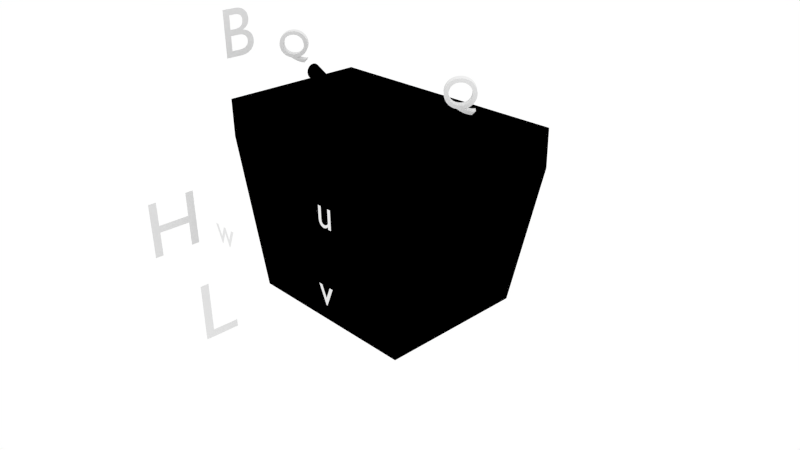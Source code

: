 # Source: dissabbiatore.blend  (saved by Blender 2.64.7; exported with 4.5.12 LTS)
import bpy
from mathutils import Matrix  # noqa: F401  (used for matrix-valued properties, if any)

bpy.ops.wm.read_factory_settings(use_empty=True)
scene = bpy.context.scene
scene.name = 'Scene'

# ---- collections
col_collection_1 = bpy.data.collections.new('Collection 1'); scene.collection.children.link(col_collection_1)
col_collection_2 = bpy.data.collections.new('Collection 2'); scene.collection.children.link(col_collection_2)

# ---- materials (node trees are filled in below, after node groups)
mat_scritte = bpy.data.materials.new('scritte')
mat_scritte.alpha_threshold = 0.0
mat_scritte.use_transparent_shadow = False
mat_scritte.diffuse_color = (0.0, 0.0, 0.0, 1.0)
mat_scritte.roughness = 0.5
mat_scritte.line_color = (0.0, 0.0, 0.0, 1.0)
mat_dissabbiatore = bpy.data.materials.new('dissabbiatore')
mat_dissabbiatore.alpha_threshold = 0.0
mat_dissabbiatore.use_transparent_shadow = False
mat_dissabbiatore.diffuse_color = (0.3264, 0.3264, 0.3264, 1.0)
mat_dissabbiatore.specular_color = (0.1733, 0.1733, 0.1733)
mat_dissabbiatore.roughness = 0.5
mat_dissabbiatore.line_color = (0.0, 0.0, 0.0, 0.2)
mat_sedimentazione = bpy.data.materials.new('sedimentazione')
mat_sedimentazione.alpha_threshold = 0.0
mat_sedimentazione.use_transparent_shadow = False
mat_sedimentazione.roughness = 0.5
mat_sedimentazione.line_color = (0.0, 0.0, 0.0, 1.0)

# ---- material node trees

# ---- world
world_world = bpy.data.worlds.new('World'); scene.world = world_world
world_world.color = (1.0, 1.0, 1.0)
world_world.use_sun_shadow = False
world_world.sun_shadow_jitter_overblur = 0.0
world_world.cycles.sampling_method = 'MANUAL'
world_world.cycles.sample_map_resolution = 256

# ---- cameras
cam_camera = bpy.data.cameras.new('Camera')
cam_camera.clip_end = 100.0
cam_camera.lens = 35.0
cam_camera.sensor_width = 32.0
cam_camera.sensor_height = 18.0
cam_camera.ortho_scale = 7.314
cam_camera.dof.focus_distance = 0.0
cam_camera.dof.aperture_fstop = 128.0

# ---- lights
light_lamp = bpy.data.lights.new('Lamp', 'POINT')
light_lamp.transmission_factor = 0.0
light_lamp.cutoff_distance = 30.0
light_lamp.use_shadow = False
light_lamp.energy = 100.0
light_lamp.shadow_buffer_clip_start = 1.001
light_lamp.shadow_soft_size = 1.0
light_lamp.shadow_maximum_resolution = 0.006
light_lamp.use_absolute_resolution = True
light_lamp.cycles.use_multiple_importance_sampling = False

# ---- meshes
me_mesh_001 = bpy.data.meshes.new('Mesh.001')
me_mesh_001.from_pydata([(0.496, 0.0, 0.0), (0.5362, 0.01024, 0.0), (0.5743, 0.02476, 0.0), (0.61, 0.04327, 0.0), (0.643, 0.06544, 0.0), (0.673, 0.091, 0.0), (0.6999, 0.1196, 0.0), (0.7233, 0.151, 0.0), (0.743, 0.1849, 0.0), (0.7588, 0.2209, 0.0), (0.7704, 0.2588, 0.0), (0.7776, 0.2983, 0.0), (0.78, 0.339, 0.0), (0.7768, 0.3879, 0.0), (0.7676, 0.4345, 0.0), (0.7526, 0.4784, 0.0), (0.7323, 0.5191, 0.0), (0.7069, 0.5565, 0.0), (0.677, 0.59, 0.0), (0.6428, 0.6194, 0.0), (0.6047, 0.6442, 0.0), (0.5632, 0.6641, 0.0), (0.5184, 0.6788, 0.0), (0.4709, 0.6879, 0.0), (0.421, 0.691, 0.0), (0.3672, 0.688, 0.0), (0.3164, 0.6794, 0.0), (0.269, 0.6653, 0.0), (0.2253, 0.646, 0.0), (0.1856, 0.6219, 0.0), (0.1501, 0.5933, 0.0), (0.1193, 0.5603, 0.0), (0.09337, 0.5233, 0.0), (0.07267, 0.4826, 0.0), (0.0575, 0.4385, 0.0), (0.04818, 0.3912, 0.0), (0.045, 0.341, 0.0), (0.0474, 0.2992, 0.0), (0.05445, 0.2589, 0.0), (0.06592, 0.2205, 0.0), (0.08159, 0.1841, 0.0), (0.1012, 0.1501, 0.0), (0.1246, 0.1188, 0.0), (0.1515, 0.09023, 0.0), (0.1817, 0.06485, 0.0), (0.215, 0.04288, 0.0), (0.2511, 0.02456, 0.0), (0.2899, 0.01019, 0.0), (0.331, 0.0, 0.0), (0.355, -0.01725, 0.0), (0.3796, -0.03391, 0.0), (0.4049, -0.04984, 0.0), (0.4307, -0.06493, 0.0), (0.4573, -0.07902, 0.0), (0.4846, -0.092, 0.0), (0.5127, -0.1037, 0.0), (0.5416, -0.1141, 0.0), (0.5713, -0.1229, 0.0), (0.6019, -0.1301, 0.0), (0.6335, -0.1355, 0.0), (0.666, -0.139, 0.0), (0.754, -0.052, 0.0), (0.751, -0.049, 0.0), (0.7342, -0.05302, 0.0), (0.7172, -0.05558, 0.0), (0.6998, -0.05669, 0.0), (0.6818, -0.05633, 0.0), (0.663, -0.05452, 0.0), (0.6434, -0.05125, 0.0), (0.6226, -0.04652, 0.0), (0.6006, -0.04033, 0.0), (0.577, -0.03269, 0.0), (0.5519, -0.02358, 0.0), (0.5249, -0.01302, 0.0), (0.496, -0.001, 0.0), (0.496, 0.001, 0.0), (0.417, 0.601, 0.0), (0.4539, 0.5987, 0.0), (0.4888, 0.5919, 0.0), (0.5216, 0.5809, 0.0), (0.552, 0.5659, 0.0), (0.5798, 0.5473, 0.0), (0.6046, 0.5254, 0.0), (0.6263, 0.5003, 0.0), (0.6446, 0.4724, 0.0), (0.6593, 0.442, 0.0), (0.6701, 0.4092, 0.0), (0.6767, 0.3745, 0.0), (0.679, 0.338, 0.0), (0.6768, 0.3037, 0.0), (0.6703, 0.2707, 0.0), (0.6598, 0.2392, 0.0), (0.6454, 0.2096, 0.0), (0.6274, 0.1822, 0.0), (0.606, 0.1574, 0.0), (0.5815, 0.1354, 0.0), (0.554, 0.1167, 0.0), (0.5238, 0.1016, 0.0), (0.491, 0.09038, 0.0), (0.456, 0.0834, 0.0), (0.419, 0.081, 0.0), (0.3754, 0.08346, 0.0), (0.3356, 0.0906, 0.0), (0.2996, 0.1021, 0.0), (0.2673, 0.1175, 0.0), (0.2389, 0.1365, 0.0), (0.2143, 0.1587, 0.0), (0.1934, 0.1839, 0.0), (0.1763, 0.2115, 0.0), (0.1631, 0.2413, 0.0), (0.1536, 0.2729, 0.0), (0.1479, 0.3059, 0.0), (0.146, 0.34, 0.0), (0.1474, 0.3668, 0.0), (0.1519, 0.3951, 0.0), (0.1597, 0.4242, 0.0), (0.1709, 0.4534, 0.0), (0.186, 0.482, 0.0), (0.205, 0.5091, 0.0), (0.2283, 0.5341, 0.0), (0.2561, 0.5562, 0.0), (0.2886, 0.5747, 0.0), (0.3261, 0.5888, 0.0), (0.3688, 0.5978, 0.0), (0.496, 0.0, 0.0), (0.5362, 0.01024, 0.0), (0.5743, 0.02476, 0.0), (0.61, 0.04327, 0.0), (0.643, 0.06544, 0.0), (0.673, 0.091, 0.0), (0.6999, 0.1196, 0.0), (0.7233, 0.151, 0.0), (0.743, 0.1849, 0.0), (0.7588, 0.2209, 0.0), (0.7704, 0.2588, 0.0), (0.7776, 0.2983, 0.0), (0.78, 0.339, 0.0), (0.7768, 0.3879, 0.0), (0.7676, 0.4345, 0.0), (0.7526, 0.4784, 0.0), (0.7323, 0.5191, 0.0), (0.7069, 0.5565, 0.0), (0.677, 0.59, 0.0), (0.6428, 0.6194, 0.0), (0.6047, 0.6442, 0.0), (0.5632, 0.6641, 0.0), (0.5184, 0.6788, 0.0), (0.4709, 0.6879, 0.0), (0.421, 0.691, 0.0), (0.3672, 0.688, 0.0), (0.3164, 0.6794, 0.0), (0.269, 0.6653, 0.0), (0.2253, 0.646, 0.0), (0.1856, 0.6219, 0.0), (0.1501, 0.5933, 0.0), (0.1193, 0.5603, 0.0), (0.09337, 0.5233, 0.0), (0.07267, 0.4826, 0.0), (0.0575, 0.4385, 0.0), (0.04818, 0.3912, 0.0), (0.045, 0.341, 0.0), (0.0474, 0.2992, 0.0), (0.05445, 0.2589, 0.0), (0.06592, 0.2205, 0.0), (0.08159, 0.1841, 0.0), (0.1012, 0.1501, 0.0), (0.1246, 0.1188, 0.0), (0.1515, 0.09023, 0.0), (0.1817, 0.06485, 0.0), (0.215, 0.04288, 0.0), (0.2511, 0.02456, 0.0), (0.2899, 0.01019, 0.0), (0.331, 0.0, 0.0), (0.355, -0.01725, 0.0), (0.3796, -0.03391, 0.0), (0.4049, -0.04984, 0.0), (0.4307, -0.06493, 0.0), (0.4573, -0.07902, 0.0), (0.4846, -0.092, 0.0), (0.5127, -0.1037, 0.0), (0.5416, -0.1141, 0.0), (0.5713, -0.1229, 0.0), (0.6019, -0.1301, 0.0), (0.6335, -0.1355, 0.0), (0.666, -0.139, 0.0), (0.754, -0.052, 0.0), (0.751, -0.049, 0.0), (0.7342, -0.05302, 0.0), (0.7172, -0.05558, 0.0), (0.6998, -0.05669, 0.0), (0.6818, -0.05633, 0.0), (0.663, -0.05452, 0.0), (0.6434, -0.05125, 0.0), (0.6226, -0.04652, 0.0), (0.6006, -0.04033, 0.0), (0.577, -0.03269, 0.0), (0.5519, -0.02358, 0.0), (0.5249, -0.01302, 0.0), (0.496, -0.001, 0.0), (0.496, 0.001, 0.0), (0.417, 0.601, 0.0), (0.4539, 0.5987, 0.0), (0.4888, 0.5919, 0.0), (0.5216, 0.5809, 0.0), (0.552, 0.5659, 0.0), (0.5798, 0.5473, 0.0), (0.6046, 0.5254, 0.0), (0.6263, 0.5003, 0.0), (0.6446, 0.4724, 0.0), (0.6593, 0.442, 0.0), (0.6701, 0.4092, 0.0), (0.6767, 0.3745, 0.0), (0.679, 0.338, 0.0), (0.6768, 0.3037, 0.0), (0.6703, 0.2707, 0.0), (0.6598, 0.2392, 0.0), (0.6454, 0.2096, 0.0), (0.6274, 0.1822, 0.0), (0.606, 0.1574, 0.0), (0.5815, 0.1354, 0.0), (0.554, 0.1167, 0.0), (0.5238, 0.1016, 0.0), (0.491, 0.09038, 0.0), (0.456, 0.0834, 0.0), (0.419, 0.081, 0.0), (0.3754, 0.08346, 0.0), (0.3356, 0.0906, 0.0), (0.2996, 0.1021, 0.0), (0.2673, 0.1175, 0.0), (0.2389, 0.1365, 0.0), (0.2143, 0.1587, 0.0), (0.1934, 0.1839, 0.0), (0.1763, 0.2115, 0.0), (0.1631, 0.2413, 0.0), (0.1536, 0.2729, 0.0), (0.1479, 0.3059, 0.0), (0.146, 0.34, 0.0), (0.1474, 0.3668, 0.0), (0.1519, 0.3951, 0.0), (0.1597, 0.4242, 0.0), (0.1709, 0.4534, 0.0), (0.186, 0.482, 0.0), (0.205, 0.5091, 0.0), (0.2283, 0.5341, 0.0), (0.2561, 0.5562, 0.0), (0.2886, 0.5747, 0.0), (0.3261, 0.5888, 0.0), (0.3688, 0.5978, 0.0), (0.496, -2.25e-16, 0.2), (0.5362, 0.01024, 0.2), (0.5743, 0.02476, 0.2), (0.61, 0.04327, 0.2), (0.643, 0.06544, 0.2), (0.673, 0.091, 0.2), (0.6999, 0.1196, 0.2), (0.7233, 0.151, 0.2), (0.743, 0.1849, 0.2), (0.7588, 0.2209, 0.2), (0.7704, 0.2588, 0.2), (0.7776, 0.2983, 0.2), (0.78, 0.339, 0.2), (0.7768, 0.3879, 0.2), (0.7676, 0.4345, 0.2), (0.7526, 0.4784, 0.2), (0.7323, 0.5191, 0.2), (0.7069, 0.5565, 0.2), (0.677, 0.59, 0.2), (0.6428, 0.6194, 0.2), (0.6047, 0.6442, 0.2), (0.5632, 0.6641, 0.2), (0.5184, 0.6788, 0.2), (0.4709, 0.6879, 0.2), (0.421, 0.691, 0.2), (0.3672, 0.688, 0.2), (0.3164, 0.6794, 0.2), (0.269, 0.6653, 0.2), (0.2253, 0.646, 0.2), (0.1856, 0.6219, 0.2), (0.1501, 0.5933, 0.2), (0.1193, 0.5603, 0.2), (0.09337, 0.5233, 0.2), (0.07267, 0.4826, 0.2), (0.0575, 0.4385, 0.2), (0.04818, 0.3912, 0.2), (0.045, 0.341, 0.2), (0.0474, 0.2992, 0.2), (0.05445, 0.2589, 0.2), (0.06592, 0.2205, 0.2), (0.08159, 0.1841, 0.2), (0.1012, 0.1501, 0.2), (0.1246, 0.1188, 0.2), (0.1515, 0.09023, 0.2), (0.1817, 0.06485, 0.2), (0.215, 0.04288, 0.2), (0.2511, 0.02456, 0.2), (0.2899, 0.01019, 0.2), (0.331, -2.25e-16, 0.2), (0.355, -0.01725, 0.2), (0.3796, -0.03391, 0.2), (0.4049, -0.04984, 0.2), (0.4307, -0.06493, 0.2), (0.4573, -0.07902, 0.2), (0.4846, -0.092, 0.2), (0.5127, -0.1037, 0.2), (0.5416, -0.1141, 0.2), (0.5713, -0.1229, 0.2), (0.6019, -0.1301, 0.2), (0.6335, -0.1355, 0.2), (0.666, -0.139, 0.2), (0.754, -0.052, 0.2), (0.751, -0.049, 0.2), (0.7342, -0.05302, 0.2), (0.7172, -0.05558, 0.2), (0.6998, -0.05669, 0.2), (0.6818, -0.05633, 0.2), (0.663, -0.05452, 0.2), (0.6434, -0.05125, 0.2), (0.6226, -0.04652, 0.2), (0.6006, -0.04033, 0.2), (0.577, -0.03269, 0.2), (0.5519, -0.02358, 0.2), (0.5249, -0.01302, 0.2), (0.496, -0.001, 0.2), (0.496, 0.001, 0.2), (0.417, 0.601, 0.2), (0.4539, 0.5987, 0.2), (0.4888, 0.5919, 0.2), (0.5216, 0.5809, 0.2), (0.552, 0.5659, 0.2), (0.5798, 0.5473, 0.2), (0.6046, 0.5254, 0.2), (0.6263, 0.5003, 0.2), (0.6446, 0.4724, 0.2), (0.6593, 0.442, 0.2), (0.6701, 0.4092, 0.2), (0.6767, 0.3745, 0.2), (0.679, 0.338, 0.2), (0.6768, 0.3037, 0.2), (0.6703, 0.2707, 0.2), (0.6598, 0.2392, 0.2), (0.6454, 0.2096, 0.2), (0.6274, 0.1822, 0.2), (0.606, 0.1574, 0.2), (0.5815, 0.1354, 0.2), (0.554, 0.1167, 0.2), (0.5238, 0.1016, 0.2), (0.491, 0.09038, 0.2), (0.456, 0.0834, 0.2), (0.419, 0.081, 0.2), (0.3754, 0.08346, 0.2), (0.3356, 0.0906, 0.2), (0.2996, 0.1021, 0.2), (0.2673, 0.1175, 0.2), (0.2389, 0.1365, 0.2), (0.2143, 0.1587, 0.2), (0.1934, 0.1839, 0.2), (0.1763, 0.2115, 0.2), (0.1631, 0.2413, 0.2), (0.1536, 0.2729, 0.2), (0.1479, 0.3059, 0.2), (0.146, 0.34, 0.2), (0.1474, 0.3668, 0.2), (0.1519, 0.3951, 0.2), (0.1597, 0.4242, 0.2), (0.1709, 0.4534, 0.2), (0.186, 0.482, 0.2), (0.205, 0.5091, 0.2), (0.2283, 0.5341, 0.2), (0.2561, 0.5562, 0.2), (0.2886, 0.5747, 0.2), (0.3261, 0.5888, 0.2), (0.3688, 0.5978, 0.2)], [], [(25, 24, 23), (26, 25, 23), (26, 23, 22), (27, 26, 22), (27, 22, 21), (28, 27, 21), (28, 21, 20), (29, 28, 20), (29, 20, 19), (30, 29, 19), (30, 19, 76), (76, 19, 18), (30, 76, 123), (77, 76, 18), (78, 77, 18), (30, 123, 122), (31, 30, 122), (79, 78, 18), (79, 18, 17), (31, 122, 121), (80, 79, 17), (31, 121, 120), (81, 80, 17), (32, 31, 120), (81, 17, 16), (32, 120, 119), (82, 81, 16), (32, 119, 118), (83, 82, 16), (33, 32, 118), (83, 16, 15), (33, 118, 117), (84, 83, 15), (34, 33, 117), (34, 117, 116), (84, 15, 14), (85, 84, 14), (34, 116, 115), (86, 85, 14), (35, 34, 115), (86, 14, 13), (35, 115, 114), (87, 86, 13), (35, 114, 113), (36, 35, 113), (87, 13, 12), (88, 87, 12), (36, 113, 112), (37, 36, 112), (37, 112, 111), (88, 12, 11), (89, 88, 11), (37, 111, 110), (90, 89, 11), (38, 37, 110), (90, 11, 10), (38, 110, 109), (91, 90, 10), (39, 38, 109), (91, 10, 9), (39, 109, 108), (92, 91, 9), (92, 9, 8), (40, 39, 108), (40, 108, 107), (93, 92, 8), (93, 8, 7), (41, 40, 107), (41, 107, 106), (94, 93, 7), (41, 106, 105), (95, 94, 7), (95, 7, 6), (42, 41, 105), (42, 105, 104), (96, 95, 6), (96, 6, 5), (43, 42, 104), (43, 104, 103), (97, 96, 5), (43, 103, 102), (98, 97, 5), (98, 5, 4), (43, 102, 101), (99, 98, 4), (44, 43, 101), (44, 101, 100), (100, 99, 4), (44, 100, 4), (44, 4, 3), (45, 44, 3), (45, 3, 2), (46, 45, 2), (46, 2, 1), (47, 46, 1), (47, 1, 75), (75, 1, 0), (48, 47, 75), (48, 75, 74), (49, 48, 74), (49, 74, 73), (49, 73, 72), (50, 49, 72), (50, 72, 71), (50, 71, 70), (51, 50, 70), (51, 70, 69), (51, 69, 68), (63, 62, 61), (52, 51, 68), (52, 68, 67), (63, 61, 60), (64, 63, 60), (52, 67, 66), (65, 64, 60), (52, 66, 65), (52, 65, 60), (53, 52, 60), (54, 53, 60), (55, 54, 60), (56, 55, 60), (57, 56, 60), (58, 57, 60), (59, 58, 60), (153, 154, 278, 277), (133, 134, 258, 257), (132, 133, 257, 256), (127, 128, 252, 251), (134, 135, 259, 258), (152, 153, 277, 276), (149, 150, 274, 273), (217, 218, 342, 341), (211, 212, 336, 335), (190, 191, 315, 314), (181, 182, 306, 305), (205, 206, 330, 329), (222, 223, 347, 346), (131, 132, 256, 255), (209, 210, 334, 333), (169, 170, 294, 293), (220, 221, 345, 344), (189, 190, 314, 313), (126, 127, 251, 250), (204, 205, 329, 328), (163, 164, 288, 287), (142, 143, 267, 266), (130, 131, 255, 254), (198, 199, 323, 322), (172, 173, 297, 296), (167, 168, 292, 291), (214, 215, 339, 338), (232, 233, 357, 356), (210, 211, 335, 334), (231, 232, 356, 355), (140, 141, 265, 264), (240, 241, 365, 364), (125, 126, 250, 249), (223, 224, 348, 347), (143, 144, 268, 267), (235, 236, 360, 359), (227, 228, 352, 351), (208, 209, 333, 332), (224, 225, 349, 348), (182, 183, 307, 306), (139, 140, 264, 263), (160, 161, 285, 284), (136, 137, 261, 260), (228, 229, 353, 352), (196, 197, 321, 320), (150, 151, 275, 274), (144, 145, 269, 268), (324, 371, 247, 200), (186, 187, 311, 310), (207, 208, 332, 331), (174, 175, 299, 298), (246, 247, 371, 370), (165, 166, 290, 289), (248, 323, 199, 124), (219, 220, 344, 343), (159, 160, 284, 283), (183, 184, 308, 307), (170, 171, 295, 294), (185, 186, 310, 309), (141, 142, 266, 265), (195, 196, 320, 319), (218, 219, 343, 342), (158, 159, 283, 282), (135, 136, 260, 259), (176, 177, 301, 300), (239, 240, 364, 363), (148, 149, 273, 272), (221, 222, 346, 345), (213, 214, 338, 337), (151, 152, 276, 275), (216, 217, 341, 340), (129, 130, 254, 253), (201, 202, 326, 325), (234, 235, 359, 358), (188, 189, 313, 312), (229, 230, 354, 353), (241, 242, 366, 365), (200, 201, 325, 324), (212, 213, 337, 336), (226, 227, 351, 350), (175, 176, 300, 299), (162, 163, 287, 286), (168, 169, 293, 292), (179, 180, 304, 303), (171, 172, 296, 295), (191, 192, 316, 315), (166, 167, 291, 290), (238, 239, 363, 362), (215, 216, 340, 339), (233, 234, 358, 357), (192, 193, 317, 316), (178, 179, 303, 302), (128, 129, 253, 252), (206, 207, 331, 330), (147, 148, 272, 271), (156, 157, 281, 280), (187, 188, 312, 311), (236, 237, 361, 360), (225, 226, 350, 349), (245, 246, 370, 369), (137, 138, 262, 261), (138, 139, 263, 262), (173, 174, 298, 297), (145, 146, 270, 269), (193, 194, 318, 317), (155, 156, 280, 279), (146, 147, 271, 270), (237, 238, 362, 361), (180, 181, 305, 304), (202, 203, 327, 326), (230, 231, 355, 354), (203, 204, 328, 327), (154, 155, 279, 278), (164, 165, 289, 288), (194, 195, 319, 318), (184, 185, 309, 308), (243, 244, 368, 367), (157, 158, 282, 281), (161, 162, 286, 285), (244, 245, 369, 368), (242, 243, 367, 366), (124, 125, 249, 248), (177, 178, 302, 301), (197, 198, 322, 321), (111, 112, 236, 235), (19, 20, 144, 143), (99, 100, 224, 223), (1, 2, 126, 125), (116, 117, 241, 240), (16, 17, 141, 140), (107, 108, 232, 231), (86, 87, 211, 210), (108, 109, 233, 232), (90, 91, 215, 214), (43, 44, 168, 167), (48, 49, 173, 172), (74, 75, 199, 198), (6, 7, 131, 130), (18, 19, 143, 142), (39, 40, 164, 163), (80, 81, 205, 204), (2, 3, 127, 126), (65, 66, 190, 189), (96, 97, 221, 220), (45, 46, 170, 169), (85, 86, 210, 209), (7, 8, 132, 131), (98, 99, 223, 222), (81, 82, 206, 205), (57, 58, 182, 181), (66, 67, 191, 190), (87, 88, 212, 211), (93, 94, 218, 217), (25, 26, 150, 149), (28, 29, 153, 152), (10, 11, 135, 134), (3, 4, 128, 127), (8, 9, 133, 132), (9, 10, 134, 133), (29, 30, 154, 153), (73, 74, 198, 197), (53, 54, 178, 177), (0, 1, 125, 124), (118, 119, 243, 242), (120, 121, 245, 244), (37, 38, 162, 161), (33, 34, 158, 157), (119, 120, 244, 243), (60, 61, 185, 184), (70, 71, 195, 194), (40, 41, 165, 164), (30, 31, 155, 154), (79, 80, 204, 203), (106, 107, 231, 230), (78, 79, 203, 202), (56, 57, 181, 180), (113, 114, 238, 237), (22, 23, 147, 146), (31, 32, 156, 155), (69, 70, 194, 193), (21, 22, 146, 145), (49, 50, 174, 173), (14, 15, 139, 138), (13, 14, 138, 137), (121, 122, 246, 245), (101, 102, 226, 225), (112, 113, 237, 236), (63, 64, 188, 187), (32, 33, 157, 156), (23, 24, 148, 147), (82, 83, 207, 206), (4, 5, 129, 128), (54, 55, 179, 178), (68, 69, 193, 192), (109, 110, 234, 233), (91, 92, 216, 215), (114, 115, 239, 238), (42, 43, 167, 166), (67, 68, 192, 191), (47, 48, 172, 171), (55, 56, 180, 179), (44, 45, 169, 168), (38, 39, 163, 162), (51, 52, 176, 175), (102, 103, 227, 226), (88, 89, 213, 212), (76, 77, 201, 200), (117, 118, 242, 241), (105, 106, 230, 229), (64, 65, 189, 188), (110, 111, 235, 234), (77, 78, 202, 201), (5, 6, 130, 129), (92, 93, 217, 216), (27, 28, 152, 151), (89, 90, 214, 213), (97, 98, 222, 221), (24, 25, 149, 148), (115, 116, 240, 239), (52, 53, 177, 176), (11, 12, 136, 135), (34, 35, 159, 158), (94, 95, 219, 218), (71, 72, 196, 195), (17, 18, 142, 141), (61, 62, 186, 185), (46, 47, 171, 170), (59, 60, 184, 183), (35, 36, 160, 159), (95, 96, 220, 219), (124, 199, 75, 0), (41, 42, 166, 165), (122, 123, 247, 246), (50, 51, 175, 174), (83, 84, 208, 207), (62, 63, 187, 186), (200, 247, 123, 76), (20, 21, 145, 144), (26, 27, 151, 150), (72, 73, 197, 196), (104, 105, 229, 228), (12, 13, 137, 136), (36, 37, 161, 160), (15, 16, 140, 139), (58, 59, 183, 182), (100, 101, 225, 224), (84, 85, 209, 208), (103, 104, 228, 227), (273, 271, 272), (274, 271, 273), (274, 270, 271), (275, 270, 274), (275, 269, 270), (276, 269, 275), (276, 268, 269), (277, 268, 276), (277, 267, 268), (278, 267, 277), (278, 324, 267), (324, 266, 267), (278, 371, 324), (325, 266, 324), (326, 266, 325), (278, 370, 371), (279, 370, 278), (327, 266, 326), (327, 265, 266), (279, 369, 370), (328, 265, 327), (279, 368, 369), (329, 265, 328), (280, 368, 279), (329, 264, 265), (280, 367, 368), (330, 264, 329), (280, 366, 367), (331, 264, 330), (281, 366, 280), (331, 263, 264), (281, 365, 366), (332, 263, 331), (282, 365, 281), (282, 364, 365), (332, 262, 263), (333, 262, 332), (282, 363, 364), (334, 262, 333), (283, 363, 282), (334, 261, 262), (283, 362, 363), (335, 261, 334), (283, 361, 362), (284, 361, 283), (335, 260, 261), (336, 260, 335), (284, 360, 361), (285, 360, 284), (285, 359, 360), (336, 259, 260), (337, 259, 336), (285, 358, 359), (338, 259, 337), (286, 358, 285), (338, 258, 259), (286, 357, 358), (339, 258, 338), (287, 357, 286), (339, 257, 258), (287, 356, 357), (340, 257, 339), (340, 256, 257), (288, 356, 287), (288, 355, 356), (341, 256, 340), (341, 255, 256), (289, 355, 288), (289, 354, 355), (342, 255, 341), (289, 353, 354), (343, 255, 342), (343, 254, 255), (290, 353, 289), (290, 352, 353), (344, 254, 343), (344, 253, 254), (291, 352, 290), (291, 351, 352), (345, 253, 344), (291, 350, 351), (346, 253, 345), (346, 252, 253), (291, 349, 350), (347, 252, 346), (292, 349, 291), (292, 348, 349), (348, 252, 347), (292, 252, 348), (292, 251, 252), (293, 251, 292), (293, 250, 251), (294, 250, 293), (294, 249, 250), (295, 249, 294), (295, 323, 249), (323, 248, 249), (296, 323, 295), (296, 322, 323), (297, 322, 296), (297, 321, 322), (297, 320, 321), (298, 320, 297), (298, 319, 320), (298, 318, 319), (299, 318, 298), (299, 317, 318), (299, 316, 317), (311, 309, 310), (300, 316, 299), (300, 315, 316), (311, 308, 309), (312, 308, 311), (300, 314, 315), (313, 308, 312), (300, 313, 314), (300, 308, 313), (301, 308, 300), (302, 308, 301), (303, 308, 302), (304, 308, 303), (305, 308, 304), (306, 308, 305), (307, 308, 306)])
me_mesh_001.use_remesh_preserve_volume = False
me_mesh_001.use_remesh_preserve_attributes = False
me_mesh_001.use_mirror_vertex_groups = False
me_mesh_001.update()
me_mesh = bpy.data.meshes.new('Mesh')
me_mesh.from_pydata([(0.496, 0.0, 0.0), (0.5362, 0.01024, 0.0), (0.5743, 0.02476, 0.0), (0.61, 0.04327, 0.0), (0.643, 0.06544, 0.0), (0.673, 0.091, 0.0), (0.6999, 0.1196, 0.0), (0.7233, 0.151, 0.0), (0.743, 0.1849, 0.0), (0.7588, 0.2209, 0.0), (0.7704, 0.2588, 0.0), (0.7776, 0.2983, 0.0), (0.78, 0.339, 0.0), (0.7768, 0.3879, 0.0), (0.7676, 0.4345, 0.0), (0.7526, 0.4784, 0.0), (0.7323, 0.5191, 0.0), (0.7069, 0.5565, 0.0), (0.677, 0.59, 0.0), (0.6428, 0.6194, 0.0), (0.6047, 0.6442, 0.0), (0.5632, 0.6641, 0.0), (0.5184, 0.6788, 0.0), (0.4709, 0.6879, 0.0), (0.421, 0.691, 0.0), (0.3672, 0.688, 0.0), (0.3164, 0.6794, 0.0), (0.269, 0.6653, 0.0), (0.2253, 0.646, 0.0), (0.1856, 0.6219, 0.0), (0.1501, 0.5933, 0.0), (0.1193, 0.5603, 0.0), (0.09337, 0.5233, 0.0), (0.07267, 0.4826, 0.0), (0.0575, 0.4385, 0.0), (0.04818, 0.3912, 0.0), (0.045, 0.341, 0.0), (0.0474, 0.2992, 0.0), (0.05445, 0.2589, 0.0), (0.06592, 0.2205, 0.0), (0.08159, 0.1841, 0.0), (0.1012, 0.1501, 0.0), (0.1246, 0.1188, 0.0), (0.1515, 0.09023, 0.0), (0.1817, 0.06485, 0.0), (0.215, 0.04288, 0.0), (0.2511, 0.02456, 0.0), (0.2899, 0.01019, 0.0), (0.331, 0.0, 0.0), (0.355, -0.01725, 0.0), (0.3796, -0.03391, 0.0), (0.4049, -0.04984, 0.0), (0.4307, -0.06493, 0.0), (0.4573, -0.07902, 0.0), (0.4846, -0.092, 0.0), (0.5127, -0.1037, 0.0), (0.5416, -0.1141, 0.0), (0.5713, -0.1229, 0.0), (0.6019, -0.1301, 0.0), (0.6335, -0.1355, 0.0), (0.666, -0.139, 0.0), (0.754, -0.052, 0.0), (0.751, -0.049, 0.0), (0.7342, -0.05302, 0.0), (0.7172, -0.05558, 0.0), (0.6998, -0.05669, 0.0), (0.6818, -0.05633, 0.0), (0.663, -0.05452, 0.0), (0.6434, -0.05125, 0.0), (0.6226, -0.04652, 0.0), (0.6006, -0.04033, 0.0), (0.577, -0.03269, 0.0), (0.5519, -0.02358, 0.0), (0.5249, -0.01302, 0.0), (0.496, -0.001, 0.0), (0.496, 0.001, 0.0), (0.417, 0.601, 0.0), (0.4539, 0.5987, 0.0), (0.4888, 0.5919, 0.0), (0.5216, 0.5809, 0.0), (0.552, 0.5659, 0.0), (0.5798, 0.5473, 0.0), (0.6046, 0.5254, 0.0), (0.6263, 0.5003, 0.0), (0.6446, 0.4724, 0.0), (0.6593, 0.442, 0.0), (0.6701, 0.4092, 0.0), (0.6767, 0.3745, 0.0), (0.679, 0.338, 0.0), (0.6768, 0.3037, 0.0), (0.6703, 0.2707, 0.0), (0.6598, 0.2392, 0.0), (0.6454, 0.2096, 0.0), (0.6274, 0.1822, 0.0), (0.606, 0.1574, 0.0), (0.5815, 0.1354, 0.0), (0.554, 0.1167, 0.0), (0.5238, 0.1016, 0.0), (0.491, 0.09038, 0.0), (0.456, 0.0834, 0.0), (0.419, 0.081, 0.0), (0.3754, 0.08346, 0.0), (0.3356, 0.0906, 0.0), (0.2996, 0.1021, 0.0), (0.2673, 0.1175, 0.0), (0.2389, 0.1365, 0.0), (0.2143, 0.1587, 0.0), (0.1934, 0.1839, 0.0), (0.1763, 0.2115, 0.0), (0.1631, 0.2413, 0.0), (0.1536, 0.2729, 0.0), (0.1479, 0.3059, 0.0), (0.146, 0.34, 0.0), (0.1474, 0.3668, 0.0), (0.1519, 0.3951, 0.0), (0.1597, 0.4242, 0.0), (0.1709, 0.4534, 0.0), (0.186, 0.482, 0.0), (0.205, 0.5091, 0.0), (0.2283, 0.5341, 0.0), (0.2561, 0.5562, 0.0), (0.2886, 0.5747, 0.0), (0.3261, 0.5888, 0.0), (0.3688, 0.5978, 0.0), (0.496, 0.0, 0.0), (0.5362, 0.01024, 0.0), (0.5743, 0.02476, 0.0), (0.61, 0.04327, 0.0), (0.643, 0.06544, 0.0), (0.673, 0.091, 0.0), (0.6999, 0.1196, 0.0), (0.7233, 0.151, 0.0), (0.743, 0.1849, 0.0), (0.7588, 0.2209, 0.0), (0.7704, 0.2588, 0.0), (0.7776, 0.2983, 0.0), (0.78, 0.339, 0.0), (0.7768, 0.3879, 0.0), (0.7676, 0.4345, 0.0), (0.7526, 0.4784, 0.0), (0.7323, 0.5191, 0.0), (0.7069, 0.5565, 0.0), (0.677, 0.59, 0.0), (0.6428, 0.6194, 0.0), (0.6047, 0.6442, 0.0), (0.5632, 0.6641, 0.0), (0.5184, 0.6788, 0.0), (0.4709, 0.6879, 0.0), (0.421, 0.691, 0.0), (0.3672, 0.688, 0.0), (0.3164, 0.6794, 0.0), (0.269, 0.6653, 0.0), (0.2253, 0.646, 0.0), (0.1856, 0.6219, 0.0), (0.1501, 0.5933, 0.0), (0.1193, 0.5603, 0.0), (0.09337, 0.5233, 0.0), (0.07267, 0.4826, 0.0), (0.0575, 0.4385, 0.0), (0.04818, 0.3912, 0.0), (0.045, 0.341, 0.0), (0.0474, 0.2992, 0.0), (0.05445, 0.2589, 0.0), (0.06592, 0.2205, 0.0), (0.08159, 0.1841, 0.0), (0.1012, 0.1501, 0.0), (0.1246, 0.1188, 0.0), (0.1515, 0.09023, 0.0), (0.1817, 0.06485, 0.0), (0.215, 0.04288, 0.0), (0.2511, 0.02456, 0.0), (0.2899, 0.01019, 0.0), (0.331, 0.0, 0.0), (0.355, -0.01725, 0.0), (0.3796, -0.03391, 0.0), (0.4049, -0.04984, 0.0), (0.4307, -0.06493, 0.0), (0.4573, -0.07902, 0.0), (0.4846, -0.092, 0.0), (0.5127, -0.1037, 0.0), (0.5416, -0.1141, 0.0), (0.5713, -0.1229, 0.0), (0.6019, -0.1301, 0.0), (0.6335, -0.1355, 0.0), (0.666, -0.139, 0.0), (0.754, -0.052, 0.0), (0.751, -0.049, 0.0), (0.7342, -0.05302, 0.0), (0.7172, -0.05558, 0.0), (0.6998, -0.05669, 0.0), (0.6818, -0.05633, 0.0), (0.663, -0.05452, 0.0), (0.6434, -0.05125, 0.0), (0.6226, -0.04652, 0.0), (0.6006, -0.04033, 0.0), (0.577, -0.03269, 0.0), (0.5519, -0.02358, 0.0), (0.5249, -0.01302, 0.0), (0.496, -0.001, 0.0), (0.496, 0.001, 0.0), (0.417, 0.601, 0.0), (0.4539, 0.5987, 0.0), (0.4888, 0.5919, 0.0), (0.5216, 0.5809, 0.0), (0.552, 0.5659, 0.0), (0.5798, 0.5473, 0.0), (0.6046, 0.5254, 0.0), (0.6263, 0.5003, 0.0), (0.6446, 0.4724, 0.0), (0.6593, 0.442, 0.0), (0.6701, 0.4092, 0.0), (0.6767, 0.3745, 0.0), (0.679, 0.338, 0.0), (0.6768, 0.3037, 0.0), (0.6703, 0.2707, 0.0), (0.6598, 0.2392, 0.0), (0.6454, 0.2096, 0.0), (0.6274, 0.1822, 0.0), (0.606, 0.1574, 0.0), (0.5815, 0.1354, 0.0), (0.554, 0.1167, 0.0), (0.5238, 0.1016, 0.0), (0.491, 0.09038, 0.0), (0.456, 0.0834, 0.0), (0.419, 0.081, 0.0), (0.3754, 0.08346, 0.0), (0.3356, 0.0906, 0.0), (0.2996, 0.1021, 0.0), (0.2673, 0.1175, 0.0), (0.2389, 0.1365, 0.0), (0.2143, 0.1587, 0.0), (0.1934, 0.1839, 0.0), (0.1763, 0.2115, 0.0), (0.1631, 0.2413, 0.0), (0.1536, 0.2729, 0.0), (0.1479, 0.3059, 0.0), (0.146, 0.34, 0.0), (0.1474, 0.3668, 0.0), (0.1519, 0.3951, 0.0), (0.1597, 0.4242, 0.0), (0.1709, 0.4534, 0.0), (0.186, 0.482, 0.0), (0.205, 0.5091, 0.0), (0.2283, 0.5341, 0.0), (0.2561, 0.5562, 0.0), (0.2886, 0.5747, 0.0), (0.3261, 0.5888, 0.0), (0.3688, 0.5978, 0.0), (0.496, -2.25e-16, 0.2), (0.5362, 0.01024, 0.2), (0.5743, 0.02476, 0.2), (0.61, 0.04327, 0.2), (0.643, 0.06544, 0.2), (0.673, 0.091, 0.2), (0.6999, 0.1196, 0.2), (0.7233, 0.151, 0.2), (0.743, 0.1849, 0.2), (0.7588, 0.2209, 0.2), (0.7704, 0.2588, 0.2), (0.7776, 0.2983, 0.2), (0.78, 0.339, 0.2), (0.7768, 0.3879, 0.2), (0.7676, 0.4345, 0.2), (0.7526, 0.4784, 0.2), (0.7323, 0.5191, 0.2), (0.7069, 0.5565, 0.2), (0.677, 0.59, 0.2), (0.6428, 0.6194, 0.2), (0.6047, 0.6442, 0.2), (0.5632, 0.6641, 0.2), (0.5184, 0.6788, 0.2), (0.4709, 0.6879, 0.2), (0.421, 0.691, 0.2), (0.3672, 0.688, 0.2), (0.3164, 0.6794, 0.2), (0.269, 0.6653, 0.2), (0.2253, 0.646, 0.2), (0.1856, 0.6219, 0.2), (0.1501, 0.5933, 0.2), (0.1193, 0.5603, 0.2), (0.09337, 0.5233, 0.2), (0.07267, 0.4826, 0.2), (0.0575, 0.4385, 0.2), (0.04818, 0.3912, 0.2), (0.045, 0.341, 0.2), (0.0474, 0.2992, 0.2), (0.05445, 0.2589, 0.2), (0.06592, 0.2205, 0.2), (0.08159, 0.1841, 0.2), (0.1012, 0.1501, 0.2), (0.1246, 0.1188, 0.2), (0.1515, 0.09023, 0.2), (0.1817, 0.06485, 0.2), (0.215, 0.04288, 0.2), (0.2511, 0.02456, 0.2), (0.2899, 0.01019, 0.2), (0.331, -2.25e-16, 0.2), (0.355, -0.01725, 0.2), (0.3796, -0.03391, 0.2), (0.4049, -0.04984, 0.2), (0.4307, -0.06493, 0.2), (0.4573, -0.07902, 0.2), (0.4846, -0.092, 0.2), (0.5127, -0.1037, 0.2), (0.5416, -0.1141, 0.2), (0.5713, -0.1229, 0.2), (0.6019, -0.1301, 0.2), (0.6335, -0.1355, 0.2), (0.666, -0.139, 0.2), (0.754, -0.052, 0.2), (0.751, -0.049, 0.2), (0.7342, -0.05302, 0.2), (0.7172, -0.05558, 0.2), (0.6998, -0.05669, 0.2), (0.6818, -0.05633, 0.2), (0.663, -0.05452, 0.2), (0.6434, -0.05125, 0.2), (0.6226, -0.04652, 0.2), (0.6006, -0.04033, 0.2), (0.577, -0.03269, 0.2), (0.5519, -0.02358, 0.2), (0.5249, -0.01302, 0.2), (0.496, -0.001, 0.2), (0.496, 0.001, 0.2), (0.417, 0.601, 0.2), (0.4539, 0.5987, 0.2), (0.4888, 0.5919, 0.2), (0.5216, 0.5809, 0.2), (0.552, 0.5659, 0.2), (0.5798, 0.5473, 0.2), (0.6046, 0.5254, 0.2), (0.6263, 0.5003, 0.2), (0.6446, 0.4724, 0.2), (0.6593, 0.442, 0.2), (0.6701, 0.4092, 0.2), (0.6767, 0.3745, 0.2), (0.679, 0.338, 0.2), (0.6768, 0.3037, 0.2), (0.6703, 0.2707, 0.2), (0.6598, 0.2392, 0.2), (0.6454, 0.2096, 0.2), (0.6274, 0.1822, 0.2), (0.606, 0.1574, 0.2), (0.5815, 0.1354, 0.2), (0.554, 0.1167, 0.2), (0.5238, 0.1016, 0.2), (0.491, 0.09038, 0.2), (0.456, 0.0834, 0.2), (0.419, 0.081, 0.2), (0.3754, 0.08346, 0.2), (0.3356, 0.0906, 0.2), (0.2996, 0.1021, 0.2), (0.2673, 0.1175, 0.2), (0.2389, 0.1365, 0.2), (0.2143, 0.1587, 0.2), (0.1934, 0.1839, 0.2), (0.1763, 0.2115, 0.2), (0.1631, 0.2413, 0.2), (0.1536, 0.2729, 0.2), (0.1479, 0.3059, 0.2), (0.146, 0.34, 0.2), (0.1474, 0.3668, 0.2), (0.1519, 0.3951, 0.2), (0.1597, 0.4242, 0.2), (0.1709, 0.4534, 0.2), (0.186, 0.482, 0.2), (0.205, 0.5091, 0.2), (0.2283, 0.5341, 0.2), (0.2561, 0.5562, 0.2), (0.2886, 0.5747, 0.2), (0.3261, 0.5888, 0.2), (0.3688, 0.5978, 0.2)], [], [(25, 24, 23), (26, 25, 23), (26, 23, 22), (27, 26, 22), (27, 22, 21), (28, 27, 21), (28, 21, 20), (29, 28, 20), (29, 20, 19), (30, 29, 19), (30, 19, 76), (76, 19, 18), (30, 76, 123), (77, 76, 18), (78, 77, 18), (30, 123, 122), (31, 30, 122), (79, 78, 18), (79, 18, 17), (31, 122, 121), (80, 79, 17), (31, 121, 120), (81, 80, 17), (32, 31, 120), (81, 17, 16), (32, 120, 119), (82, 81, 16), (32, 119, 118), (83, 82, 16), (33, 32, 118), (83, 16, 15), (33, 118, 117), (84, 83, 15), (34, 33, 117), (34, 117, 116), (84, 15, 14), (85, 84, 14), (34, 116, 115), (86, 85, 14), (35, 34, 115), (86, 14, 13), (35, 115, 114), (87, 86, 13), (35, 114, 113), (36, 35, 113), (87, 13, 12), (88, 87, 12), (36, 113, 112), (37, 36, 112), (37, 112, 111), (88, 12, 11), (89, 88, 11), (37, 111, 110), (90, 89, 11), (38, 37, 110), (90, 11, 10), (38, 110, 109), (91, 90, 10), (39, 38, 109), (91, 10, 9), (39, 109, 108), (92, 91, 9), (92, 9, 8), (40, 39, 108), (40, 108, 107), (93, 92, 8), (93, 8, 7), (41, 40, 107), (41, 107, 106), (94, 93, 7), (41, 106, 105), (95, 94, 7), (95, 7, 6), (42, 41, 105), (42, 105, 104), (96, 95, 6), (96, 6, 5), (43, 42, 104), (43, 104, 103), (97, 96, 5), (43, 103, 102), (98, 97, 5), (98, 5, 4), (43, 102, 101), (99, 98, 4), (44, 43, 101), (44, 101, 100), (100, 99, 4), (44, 100, 4), (44, 4, 3), (45, 44, 3), (45, 3, 2), (46, 45, 2), (46, 2, 1), (47, 46, 1), (47, 1, 75), (75, 1, 0), (48, 47, 75), (48, 75, 74), (49, 48, 74), (49, 74, 73), (49, 73, 72), (50, 49, 72), (50, 72, 71), (50, 71, 70), (51, 50, 70), (51, 70, 69), (51, 69, 68), (63, 62, 61), (52, 51, 68), (52, 68, 67), (63, 61, 60), (64, 63, 60), (52, 67, 66), (65, 64, 60), (52, 66, 65), (52, 65, 60), (53, 52, 60), (54, 53, 60), (55, 54, 60), (56, 55, 60), (57, 56, 60), (58, 57, 60), (59, 58, 60), (153, 154, 278, 277), (133, 134, 258, 257), (132, 133, 257, 256), (127, 128, 252, 251), (134, 135, 259, 258), (152, 153, 277, 276), (149, 150, 274, 273), (217, 218, 342, 341), (211, 212, 336, 335), (190, 191, 315, 314), (181, 182, 306, 305), (205, 206, 330, 329), (222, 223, 347, 346), (131, 132, 256, 255), (209, 210, 334, 333), (169, 170, 294, 293), (220, 221, 345, 344), (189, 190, 314, 313), (126, 127, 251, 250), (204, 205, 329, 328), (163, 164, 288, 287), (142, 143, 267, 266), (130, 131, 255, 254), (198, 199, 323, 322), (172, 173, 297, 296), (167, 168, 292, 291), (214, 215, 339, 338), (232, 233, 357, 356), (210, 211, 335, 334), (231, 232, 356, 355), (140, 141, 265, 264), (240, 241, 365, 364), (125, 126, 250, 249), (223, 224, 348, 347), (143, 144, 268, 267), (235, 236, 360, 359), (227, 228, 352, 351), (208, 209, 333, 332), (224, 225, 349, 348), (182, 183, 307, 306), (139, 140, 264, 263), (160, 161, 285, 284), (136, 137, 261, 260), (228, 229, 353, 352), (196, 197, 321, 320), (150, 151, 275, 274), (144, 145, 269, 268), (324, 371, 247, 200), (186, 187, 311, 310), (207, 208, 332, 331), (174, 175, 299, 298), (246, 247, 371, 370), (165, 166, 290, 289), (248, 323, 199, 124), (219, 220, 344, 343), (159, 160, 284, 283), (183, 184, 308, 307), (170, 171, 295, 294), (185, 186, 310, 309), (141, 142, 266, 265), (195, 196, 320, 319), (218, 219, 343, 342), (158, 159, 283, 282), (135, 136, 260, 259), (176, 177, 301, 300), (239, 240, 364, 363), (148, 149, 273, 272), (221, 222, 346, 345), (213, 214, 338, 337), (151, 152, 276, 275), (216, 217, 341, 340), (129, 130, 254, 253), (201, 202, 326, 325), (234, 235, 359, 358), (188, 189, 313, 312), (229, 230, 354, 353), (241, 242, 366, 365), (200, 201, 325, 324), (212, 213, 337, 336), (226, 227, 351, 350), (175, 176, 300, 299), (162, 163, 287, 286), (168, 169, 293, 292), (179, 180, 304, 303), (171, 172, 296, 295), (191, 192, 316, 315), (166, 167, 291, 290), (238, 239, 363, 362), (215, 216, 340, 339), (233, 234, 358, 357), (192, 193, 317, 316), (178, 179, 303, 302), (128, 129, 253, 252), (206, 207, 331, 330), (147, 148, 272, 271), (156, 157, 281, 280), (187, 188, 312, 311), (236, 237, 361, 360), (225, 226, 350, 349), (245, 246, 370, 369), (137, 138, 262, 261), (138, 139, 263, 262), (173, 174, 298, 297), (145, 146, 270, 269), (193, 194, 318, 317), (155, 156, 280, 279), (146, 147, 271, 270), (237, 238, 362, 361), (180, 181, 305, 304), (202, 203, 327, 326), (230, 231, 355, 354), (203, 204, 328, 327), (154, 155, 279, 278), (164, 165, 289, 288), (194, 195, 319, 318), (184, 185, 309, 308), (243, 244, 368, 367), (157, 158, 282, 281), (161, 162, 286, 285), (244, 245, 369, 368), (242, 243, 367, 366), (124, 125, 249, 248), (177, 178, 302, 301), (197, 198, 322, 321), (111, 112, 236, 235), (19, 20, 144, 143), (99, 100, 224, 223), (1, 2, 126, 125), (116, 117, 241, 240), (16, 17, 141, 140), (107, 108, 232, 231), (86, 87, 211, 210), (108, 109, 233, 232), (90, 91, 215, 214), (43, 44, 168, 167), (48, 49, 173, 172), (74, 75, 199, 198), (6, 7, 131, 130), (18, 19, 143, 142), (39, 40, 164, 163), (80, 81, 205, 204), (2, 3, 127, 126), (65, 66, 190, 189), (96, 97, 221, 220), (45, 46, 170, 169), (85, 86, 210, 209), (7, 8, 132, 131), (98, 99, 223, 222), (81, 82, 206, 205), (57, 58, 182, 181), (66, 67, 191, 190), (87, 88, 212, 211), (93, 94, 218, 217), (25, 26, 150, 149), (28, 29, 153, 152), (10, 11, 135, 134), (3, 4, 128, 127), (8, 9, 133, 132), (9, 10, 134, 133), (29, 30, 154, 153), (73, 74, 198, 197), (53, 54, 178, 177), (0, 1, 125, 124), (118, 119, 243, 242), (120, 121, 245, 244), (37, 38, 162, 161), (33, 34, 158, 157), (119, 120, 244, 243), (60, 61, 185, 184), (70, 71, 195, 194), (40, 41, 165, 164), (30, 31, 155, 154), (79, 80, 204, 203), (106, 107, 231, 230), (78, 79, 203, 202), (56, 57, 181, 180), (113, 114, 238, 237), (22, 23, 147, 146), (31, 32, 156, 155), (69, 70, 194, 193), (21, 22, 146, 145), (49, 50, 174, 173), (14, 15, 139, 138), (13, 14, 138, 137), (121, 122, 246, 245), (101, 102, 226, 225), (112, 113, 237, 236), (63, 64, 188, 187), (32, 33, 157, 156), (23, 24, 148, 147), (82, 83, 207, 206), (4, 5, 129, 128), (54, 55, 179, 178), (68, 69, 193, 192), (109, 110, 234, 233), (91, 92, 216, 215), (114, 115, 239, 238), (42, 43, 167, 166), (67, 68, 192, 191), (47, 48, 172, 171), (55, 56, 180, 179), (44, 45, 169, 168), (38, 39, 163, 162), (51, 52, 176, 175), (102, 103, 227, 226), (88, 89, 213, 212), (76, 77, 201, 200), (117, 118, 242, 241), (105, 106, 230, 229), (64, 65, 189, 188), (110, 111, 235, 234), (77, 78, 202, 201), (5, 6, 130, 129), (92, 93, 217, 216), (27, 28, 152, 151), (89, 90, 214, 213), (97, 98, 222, 221), (24, 25, 149, 148), (115, 116, 240, 239), (52, 53, 177, 176), (11, 12, 136, 135), (34, 35, 159, 158), (94, 95, 219, 218), (71, 72, 196, 195), (17, 18, 142, 141), (61, 62, 186, 185), (46, 47, 171, 170), (59, 60, 184, 183), (35, 36, 160, 159), (95, 96, 220, 219), (124, 199, 75, 0), (41, 42, 166, 165), (122, 123, 247, 246), (50, 51, 175, 174), (83, 84, 208, 207), (62, 63, 187, 186), (200, 247, 123, 76), (20, 21, 145, 144), (26, 27, 151, 150), (72, 73, 197, 196), (104, 105, 229, 228), (12, 13, 137, 136), (36, 37, 161, 160), (15, 16, 140, 139), (58, 59, 183, 182), (100, 101, 225, 224), (84, 85, 209, 208), (103, 104, 228, 227), (273, 271, 272), (274, 271, 273), (274, 270, 271), (275, 270, 274), (275, 269, 270), (276, 269, 275), (276, 268, 269), (277, 268, 276), (277, 267, 268), (278, 267, 277), (278, 324, 267), (324, 266, 267), (278, 371, 324), (325, 266, 324), (326, 266, 325), (278, 370, 371), (279, 370, 278), (327, 266, 326), (327, 265, 266), (279, 369, 370), (328, 265, 327), (279, 368, 369), (329, 265, 328), (280, 368, 279), (329, 264, 265), (280, 367, 368), (330, 264, 329), (280, 366, 367), (331, 264, 330), (281, 366, 280), (331, 263, 264), (281, 365, 366), (332, 263, 331), (282, 365, 281), (282, 364, 365), (332, 262, 263), (333, 262, 332), (282, 363, 364), (334, 262, 333), (283, 363, 282), (334, 261, 262), (283, 362, 363), (335, 261, 334), (283, 361, 362), (284, 361, 283), (335, 260, 261), (336, 260, 335), (284, 360, 361), (285, 360, 284), (285, 359, 360), (336, 259, 260), (337, 259, 336), (285, 358, 359), (338, 259, 337), (286, 358, 285), (338, 258, 259), (286, 357, 358), (339, 258, 338), (287, 357, 286), (339, 257, 258), (287, 356, 357), (340, 257, 339), (340, 256, 257), (288, 356, 287), (288, 355, 356), (341, 256, 340), (341, 255, 256), (289, 355, 288), (289, 354, 355), (342, 255, 341), (289, 353, 354), (343, 255, 342), (343, 254, 255), (290, 353, 289), (290, 352, 353), (344, 254, 343), (344, 253, 254), (291, 352, 290), (291, 351, 352), (345, 253, 344), (291, 350, 351), (346, 253, 345), (346, 252, 253), (291, 349, 350), (347, 252, 346), (292, 349, 291), (292, 348, 349), (348, 252, 347), (292, 252, 348), (292, 251, 252), (293, 251, 292), (293, 250, 251), (294, 250, 293), (294, 249, 250), (295, 249, 294), (295, 323, 249), (323, 248, 249), (296, 323, 295), (296, 322, 323), (297, 322, 296), (297, 321, 322), (297, 320, 321), (298, 320, 297), (298, 319, 320), (298, 318, 319), (299, 318, 298), (299, 317, 318), (299, 316, 317), (311, 309, 310), (300, 316, 299), (300, 315, 316), (311, 308, 309), (312, 308, 311), (300, 314, 315), (313, 308, 312), (300, 313, 314), (300, 308, 313), (301, 308, 300), (302, 308, 301), (303, 308, 302), (304, 308, 303), (305, 308, 304), (306, 308, 305), (307, 308, 306)])
me_mesh.use_remesh_preserve_volume = False
me_mesh.use_remesh_preserve_attributes = False
me_mesh.use_mirror_vertex_groups = False
me_mesh.update()
me_plane_006 = bpy.data.meshes.new('Plane.006')
me_plane_006.from_pydata([(-4.563e-08, -2.0, 5.867e-08), (5.44e-08, -1.325, 1.166e-07), (5.497e-08, -1.333, 1.169e-07), (0.1, -1.7, 5.867e-08), (-0.1, -1.7, 5.867e-08), (-1.971e-08, -2.0, 7.167e-08), (8.032e-08, -1.325, 1.296e-07), (8.032e-08, -1.325, 1.296e-07), (0.09239, -1.7, -0.03827), (-0.09239, -1.7, 0.03827), (9.22e-09, -2.0, 7.376e-08), (1.093e-07, -1.325, 1.317e-07), (1.093e-07, -1.325, 1.317e-07), (0.07071, -1.7, -0.07071), (-0.07071, -1.7, 0.07071), (3.674e-08, -2.0, 6.461e-08), (1.368e-07, -1.325, 1.225e-07), (1.368e-07, -1.325, 1.225e-07), (0.03827, -1.7, -0.09239), (-0.03827, -1.7, 0.09239), (5.867e-08, -2.0, 4.563e-08), (1.587e-07, -1.325, 1.036e-07), (1.587e-07, -1.325, 1.036e-07), (5.43e-08, -1.7, -0.1), (6.304e-08, -1.7, 0.1), (7.167e-08, -2.0, 1.971e-08), (1.717e-07, -1.325, 7.762e-08), (1.717e-07, -1.325, 7.762e-08), (-0.03827, -1.7, -0.09239), (0.03827, -1.7, 0.09239), (7.376e-08, -2.0, -9.22e-09), (1.738e-07, -1.325, 4.87e-08), (1.738e-07, -1.325, 4.87e-08), (-0.07071, -1.7, -0.07071), (0.07071, -1.7, 0.07071), (6.461e-08, -2.0, -3.674e-08), (1.646e-07, -1.325, 2.117e-08), (1.646e-07, -1.325, 2.117e-08), (-0.09239, -1.7, -0.03827), (0.09239, -1.7, 0.03827), (4.563e-08, -2.0, -5.867e-08), (1.457e-07, -1.325, -7.577e-10), (1.457e-07, -1.325, -7.577e-10), (-0.1, -1.7, -4.993e-08), (0.1, -1.7, -6.742e-08), (1.971e-08, -2.0, -7.167e-08), (1.197e-07, -1.325, -1.376e-08), (1.197e-07, -1.325, -1.376e-08), (-0.09239, -1.7, 0.03827), (0.09239, -1.7, -0.03827), (-9.22e-09, -2.0, -7.376e-08), (9.081e-08, -1.325, -1.584e-08), (9.081e-08, -1.325, -1.584e-08), (-0.07071, -1.7, 0.07071), (0.07071, -1.7, -0.07071), (-3.674e-08, -2.0, -6.461e-08), (6.329e-08, -1.325, -6.699e-09), (6.329e-08, -1.325, -6.699e-09), (-0.03827, -1.7, 0.09239), (0.03827, -1.7, -0.09239), (-5.867e-08, -2.0, -4.563e-08), (4.136e-08, -1.325, 1.228e-08), (4.136e-08, -1.325, 1.228e-08), (-5.748e-08, -1.7, 0.1), (-5.987e-08, -1.7, -0.1), (-7.167e-08, -2.0, -1.971e-08), (2.836e-08, -1.325, 3.821e-08), (2.836e-08, -1.325, 3.821e-08), (0.03827, -1.7, 0.09239), (-0.03827, -1.7, -0.09239), (-7.376e-08, -2.0, 9.22e-09), (2.627e-08, -1.325, 6.714e-08), (2.627e-08, -1.325, 6.714e-08), (0.07071, -1.7, 0.07071), (-0.07071, -1.7, -0.07071), (-6.461e-08, -2.0, 3.674e-08), (3.542e-08, -1.325, 9.466e-08), (3.542e-08, -1.325, 9.466e-08), (0.09239, -1.7, 0.03827), (-0.09239, -1.7, -0.03827)], [], [(0, 1, 6, 5), (5, 6, 11, 10), (10, 11, 16, 15), (15, 16, 21, 20), (20, 21, 26, 25), (25, 26, 31, 30), (30, 31, 36, 35), (35, 36, 41, 40), (40, 41, 46, 45), (45, 46, 51, 50), (50, 51, 56, 55), (55, 56, 61, 60), (60, 61, 66, 65), (65, 66, 71, 70), (70, 71, 76, 75), (75, 76, 1, 0), (1, 2, 7, 6), (6, 7, 12, 11), (11, 12, 17, 16), (16, 17, 22, 21), (21, 22, 27, 26), (26, 27, 32, 31), (31, 32, 37, 36), (36, 37, 42, 41), (41, 42, 47, 46), (46, 47, 52, 51), (51, 52, 57, 56), (56, 57, 62, 61), (61, 62, 67, 66), (66, 67, 72, 71), (71, 72, 77, 76), (76, 77, 2, 1), (0, 3, 8, 5), (5, 8, 13, 10), (10, 13, 18, 15), (15, 18, 23, 20), (20, 23, 28, 25), (25, 28, 33, 30), (30, 33, 38, 35), (35, 38, 43, 40), (40, 43, 48, 45), (45, 48, 53, 50), (50, 53, 58, 55), (55, 58, 63, 60), (60, 63, 68, 65), (65, 68, 73, 70), (70, 73, 78, 75), (75, 78, 3, 0), (0, 4, 9, 5), (5, 9, 14, 10), (10, 14, 19, 15), (15, 19, 24, 20), (20, 24, 29, 25), (25, 29, 34, 30), (30, 34, 39, 35), (35, 39, 44, 40), (40, 44, 49, 45), (45, 49, 54, 50), (50, 54, 59, 55), (55, 59, 64, 60), (60, 64, 69, 65), (65, 69, 74, 70), (70, 74, 79, 75), (75, 79, 4, 0)])
me_plane_006.polygons.foreach_set('use_smooth', [True] * 64)
me_plane_006.materials.append(mat_scritte)
me_plane_006.use_remesh_preserve_volume = False
me_plane_006.use_remesh_preserve_attributes = False
me_plane_006.use_mirror_vertex_groups = False
me_plane_006.update()
me_plane_001 = bpy.data.meshes.new('Plane.001')
me_plane_001.from_pydata([(-4.563e-08, -2.0, 5.867e-08), (5.44e-08, -1.325, 1.166e-07), (5.497e-08, -1.333, 1.169e-07), (0.1, -1.7, 5.867e-08), (-0.1, -1.7, 5.867e-08), (-1.971e-08, -2.0, 7.167e-08), (8.032e-08, -1.325, 1.296e-07), (8.032e-08, -1.325, 1.296e-07), (0.09239, -1.7, -0.03827), (-0.09239, -1.7, 0.03827), (9.22e-09, -2.0, 7.376e-08), (1.093e-07, -1.325, 1.317e-07), (1.093e-07, -1.325, 1.317e-07), (0.07071, -1.7, -0.07071), (-0.07071, -1.7, 0.07071), (3.674e-08, -2.0, 6.461e-08), (1.368e-07, -1.325, 1.225e-07), (1.368e-07, -1.325, 1.225e-07), (0.03827, -1.7, -0.09239), (-0.03827, -1.7, 0.09239), (5.867e-08, -2.0, 4.563e-08), (1.587e-07, -1.325, 1.036e-07), (1.587e-07, -1.325, 1.036e-07), (5.43e-08, -1.7, -0.1), (6.304e-08, -1.7, 0.1), (7.167e-08, -2.0, 1.971e-08), (1.717e-07, -1.325, 7.762e-08), (1.717e-07, -1.325, 7.762e-08), (-0.03827, -1.7, -0.09239), (0.03827, -1.7, 0.09239), (7.376e-08, -2.0, -9.22e-09), (1.738e-07, -1.325, 4.87e-08), (1.738e-07, -1.325, 4.87e-08), (-0.07071, -1.7, -0.07071), (0.07071, -1.7, 0.07071), (6.461e-08, -2.0, -3.674e-08), (1.646e-07, -1.325, 2.117e-08), (1.646e-07, -1.325, 2.117e-08), (-0.09239, -1.7, -0.03827), (0.09239, -1.7, 0.03827), (4.563e-08, -2.0, -5.867e-08), (1.457e-07, -1.325, -7.577e-10), (1.457e-07, -1.325, -7.577e-10), (-0.1, -1.7, -4.993e-08), (0.1, -1.7, -6.742e-08), (1.971e-08, -2.0, -7.167e-08), (1.197e-07, -1.325, -1.376e-08), (1.197e-07, -1.325, -1.376e-08), (-0.09239, -1.7, 0.03827), (0.09239, -1.7, -0.03827), (-9.22e-09, -2.0, -7.376e-08), (9.081e-08, -1.325, -1.584e-08), (9.081e-08, -1.325, -1.584e-08), (-0.07071, -1.7, 0.07071), (0.07071, -1.7, -0.07071), (-3.674e-08, -2.0, -6.461e-08), (6.329e-08, -1.325, -6.699e-09), (6.329e-08, -1.325, -6.699e-09), (-0.03827, -1.7, 0.09239), (0.03827, -1.7, -0.09239), (-5.867e-08, -2.0, -4.563e-08), (4.136e-08, -1.325, 1.228e-08), (4.136e-08, -1.325, 1.228e-08), (-5.748e-08, -1.7, 0.1), (-5.987e-08, -1.7, -0.1), (-7.167e-08, -2.0, -1.971e-08), (2.836e-08, -1.325, 3.821e-08), (2.836e-08, -1.325, 3.821e-08), (0.03827, -1.7, 0.09239), (-0.03827, -1.7, -0.09239), (-7.376e-08, -2.0, 9.22e-09), (2.627e-08, -1.325, 6.714e-08), (2.627e-08, -1.325, 6.714e-08), (0.07071, -1.7, 0.07071), (-0.07071, -1.7, -0.07071), (-6.461e-08, -2.0, 3.674e-08), (3.542e-08, -1.325, 9.466e-08), (3.542e-08, -1.325, 9.466e-08), (0.09239, -1.7, 0.03827), (-0.09239, -1.7, -0.03827)], [], [(0, 1, 6, 5), (5, 6, 11, 10), (10, 11, 16, 15), (15, 16, 21, 20), (20, 21, 26, 25), (25, 26, 31, 30), (30, 31, 36, 35), (35, 36, 41, 40), (40, 41, 46, 45), (45, 46, 51, 50), (50, 51, 56, 55), (55, 56, 61, 60), (60, 61, 66, 65), (65, 66, 71, 70), (70, 71, 76, 75), (75, 76, 1, 0), (1, 2, 7, 6), (6, 7, 12, 11), (11, 12, 17, 16), (16, 17, 22, 21), (21, 22, 27, 26), (26, 27, 32, 31), (31, 32, 37, 36), (36, 37, 42, 41), (41, 42, 47, 46), (46, 47, 52, 51), (51, 52, 57, 56), (56, 57, 62, 61), (61, 62, 67, 66), (66, 67, 72, 71), (71, 72, 77, 76), (76, 77, 2, 1), (0, 3, 8, 5), (5, 8, 13, 10), (10, 13, 18, 15), (15, 18, 23, 20), (20, 23, 28, 25), (25, 28, 33, 30), (30, 33, 38, 35), (35, 38, 43, 40), (40, 43, 48, 45), (45, 48, 53, 50), (50, 53, 58, 55), (55, 58, 63, 60), (60, 63, 68, 65), (65, 68, 73, 70), (70, 73, 78, 75), (75, 78, 3, 0), (0, 4, 9, 5), (5, 9, 14, 10), (10, 14, 19, 15), (15, 19, 24, 20), (20, 24, 29, 25), (25, 29, 34, 30), (30, 34, 39, 35), (35, 39, 44, 40), (40, 44, 49, 45), (45, 49, 54, 50), (50, 54, 59, 55), (55, 59, 64, 60), (60, 64, 69, 65), (65, 69, 74, 70), (70, 74, 79, 75), (75, 79, 4, 0)])
me_plane_001.polygons.foreach_set('use_smooth', [True] * 64)
me_plane_001.materials.append(mat_scritte)
me_plane_001.use_remesh_preserve_volume = False
me_plane_001.use_remesh_preserve_attributes = False
me_plane_001.use_mirror_vertex_groups = False
me_plane_001.update()
me_cube_002 = bpy.data.meshes.new('Cube.002')
me_cube_002.from_pydata([(-1.25, -1.0, -1.0), (-1.25, 1.0, -1.0), (1.25, 1.0, -1.0), (1.25, -1.0, -1.0), (-1.75, -1.0, 1.0), (-1.75, 1.0, 1.0), (1.75, 1.0, 1.0), (1.75, -1.0, 1.0), (-1.75, -1.0, 1.5), (-1.75, 1.0, 1.5), (1.75, 1.0, 1.5), (1.75, -1.0, 1.5)], [], [(4, 5, 1, 0), (5, 6, 2, 1), (6, 7, 3, 2), (7, 4, 0, 3), (0, 1, 2, 3), (11, 8, 4, 7), (11, 10, 9, 8), (8, 9, 5, 4), (10, 11, 7, 6), (9, 10, 6, 5)])
me_cube_002.materials.append(mat_dissabbiatore)
me_cube_002.use_remesh_preserve_volume = False
me_cube_002.use_remesh_preserve_attributes = False
me_cube_002.use_mirror_vertex_groups = False
me_cube_002.update()
me_plane_007 = bpy.data.meshes.new('Plane.007')
me_plane_007.from_pydata([(-4.563e-08, -0.9895, -1.06e-07), (-4.563e-08, 0.0, 5.867e-08), (-4.563e-08, 0.0, 5.867e-08), (0.1, -0.6895, -1.06e-07), (-0.1, -0.6895, -1.06e-07)], [(0, 1), (1, 2), (0, 3), (0, 4)], [])
me_plane_007.materials.append(mat_scritte)
me_plane_007.use_remesh_preserve_volume = False
me_plane_007.use_remesh_preserve_attributes = False
me_plane_007.use_mirror_vertex_groups = False
me_plane_007.update()
me_plane_005 = bpy.data.meshes.new('Plane.005')
me_plane_005.from_pydata([(0.01744, -2.24, -1.923e-07), (7.544e-08, 1.192e-07, -1.974e-07), (7.544e-08, 1.192e-07, -1.974e-07), (0.1174, -1.94, -1.923e-07), (-0.08256, -1.94, -1.923e-07)], [(0, 1), (1, 2), (0, 3), (0, 4)], [])
me_plane_005.materials.append(mat_scritte)
me_plane_005.use_remesh_preserve_volume = False
me_plane_005.use_remesh_preserve_attributes = False
me_plane_005.use_mirror_vertex_groups = False
me_plane_005.update()
me_plane_004 = bpy.data.meshes.new('Plane.004')
me_plane_004.from_pydata([(-4.563e-08, -2.0, 5.867e-08), (-4.563e-08, 0.0, 5.867e-08), (-4.563e-08, 0.0, 5.867e-08), (0.1, -1.7, 5.867e-08), (-0.1, -1.7, 5.867e-08)], [(0, 1), (1, 2), (0, 3), (0, 4)], [])
me_plane_004.materials.append(mat_scritte)
me_plane_004.use_remesh_preserve_volume = False
me_plane_004.use_remesh_preserve_attributes = False
me_plane_004.use_mirror_vertex_groups = False
me_plane_004.update()
me_plane_003 = bpy.data.meshes.new('Plane.003')
me_plane_003.from_pydata([(-1.201e-07, 0.0, 0.0), (-1.201e-07, 2.0, 0.0), (0.25, 2.0, 0.0), (-1.201e-07, 2.0, 0.0), (-0.25, 2.0, 0.0), (0.9993, 5.657e-08, -3.275e-08), (-0.25, 0.0, 0.0)], [(0, 1), (1, 2), (1, 3), (3, 4), (0, 5), (0, 6)], [])
me_plane_003.materials.append(mat_scritte)
me_plane_003.use_remesh_preserve_volume = False
me_plane_003.use_remesh_preserve_attributes = False
me_plane_003.use_mirror_vertex_groups = False
me_plane_003.update()
me_plane_002 = bpy.data.meshes.new('Plane.002')
me_plane_002.from_pydata([(-0.008098, -1.009, -0.0149), (-0.008098, 0.9912, -0.0149), (0.9959, 0.9912, -0.0149), (-0.008098, 0.9912, -0.0149), (-0.2581, 0.9912, -0.0149), (0.9959, -1.009, -0.0149), (-0.2581, -1.009, -0.0149)], [(0, 1), (1, 2), (1, 3), (3, 4), (0, 5), (0, 6)], [])
me_plane_002.materials.append(mat_scritte)
me_plane_002.use_remesh_preserve_volume = False
me_plane_002.use_remesh_preserve_attributes = False
me_plane_002.use_mirror_vertex_groups = False
me_plane_002.update()
me_plane = bpy.data.meshes.new('Plane')
me_plane.from_pydata([(1.0, -1.0, 0.0), (1.0, 1.0, 0.0), (2.246, 1.0, 0.0), (1.0, 1.0, 0.0), (0.75, 1.0, 0.0), (2.246, -1.0, 0.0), (0.75, -1.0, 0.0)], [(0, 1), (1, 2), (1, 3), (3, 4), (0, 5), (0, 6)], [])
me_plane.materials.append(mat_scritte)
me_plane.use_remesh_preserve_volume = False
me_plane.use_remesh_preserve_attributes = False
me_plane.use_mirror_vertex_groups = False
me_plane.update()
me_cube_001 = bpy.data.meshes.new('Cube.001')
me_cube_001.from_pydata([(-1.0, -1.0, -1.0), (-1.0, 1.0, -1.0), (1.0, 1.0, -1.0), (1.0, -1.0, -1.0), (-1.0, -1.0, 1.0), (-1.0, 1.0, 1.0), (1.0, 1.0, 1.0), (1.0, -1.0, 1.0)], [], [(4, 5, 1, 0), (5, 6, 2, 1), (6, 7, 3, 2), (7, 4, 0, 3), (0, 1, 2, 3), (7, 6, 5, 4)])
me_cube_001.materials.append(mat_sedimentazione)
me_cube_001.use_remesh_preserve_volume = False
me_cube_001.use_remesh_preserve_attributes = False
me_cube_001.use_mirror_vertex_groups = False
me_cube_001.update()
me_cube = bpy.data.meshes.new('Cube')
me_cube.from_pydata([(-1.25, -1.0, -1.0), (-1.25, 1.0, -1.0), (1.25, 1.0, -1.0), (1.25, -1.0, -1.0), (-1.75, -1.0, 1.0), (-1.75, 1.0, 1.0), (1.75, 1.0, 1.0), (1.75, -1.0, 1.0), (-1.75, -1.0, 1.5), (-1.75, 1.0, 1.5), (1.75, 1.0, 1.5), (1.75, -1.0, 1.5)], [], [(4, 5, 1, 0), (5, 6, 2, 1), (6, 7, 3, 2), (7, 4, 0, 3), (0, 1, 2, 3), (11, 8, 4, 7), (11, 10, 9, 8), (8, 9, 5, 4), (10, 11, 7, 6), (9, 10, 6, 5)])
me_cube.materials.append(mat_scritte)
me_cube.use_remesh_preserve_volume = False
me_cube.use_remesh_preserve_attributes = False
me_cube.use_mirror_vertex_groups = False
me_cube.update()

# ---- curves / text
txt_text_005 = bpy.data.curves.new('Text.005', 'FONT')
txt_text_005.dimensions = '2D'
txt_text_005.body = 'v'
txt_text_005.use_path_clamp = True
txt_text_005.bevel_resolution = 0
txt_text_004 = bpy.data.curves.new('Text.004', 'FONT')
txt_text_004.dimensions = '2D'
txt_text_004.body = 'u'
txt_text_004.use_path_clamp = True
txt_text_004.bevel_resolution = 0
txt_text_003 = bpy.data.curves.new('Text.003', 'FONT')
txt_text_003.dimensions = '2D'
txt_text_003.body = 'w'
txt_text_003.use_path_clamp = True
txt_text_003.bevel_resolution = 0
txt_text_002 = bpy.data.curves.new('Text.002', 'FONT')
txt_text_002.dimensions = '2D'
txt_text_002.body = 'L'
txt_text_002.use_path_clamp = True
txt_text_002.bevel_resolution = 0
txt_text_001 = bpy.data.curves.new('Text.001', 'FONT')
txt_text_001.dimensions = '2D'
txt_text_001.body = 'H'
txt_text_001.use_path_clamp = True
txt_text_001.bevel_resolution = 0
txt_text = bpy.data.curves.new('Text', 'FONT')
txt_text.dimensions = '2D'
txt_text.body = 'B'
txt_text.use_path_clamp = True
txt_text.bevel_resolution = 0

# ---- objects
ob_text_008 = bpy.data.objects.new('Text.008', me_mesh_001)
ob_text_006 = bpy.data.objects.new('Text.006', me_mesh)
ob_plane_007 = bpy.data.objects.new('Plane.007', me_plane_006)
ob_plane_006 = bpy.data.objects.new('Plane.006', me_plane_001)
ob_cube_002 = bpy.data.objects.new('Cube.002', me_cube_002)
ob_plane_005 = bpy.data.objects.new('Plane.005', me_plane_007)
ob_text_005 = bpy.data.objects.new('Text.005', txt_text_005)
ob_text_004 = bpy.data.objects.new('Text.004', txt_text_004)
ob_text_003 = bpy.data.objects.new('Text.003', txt_text_003)
ob_text_002 = bpy.data.objects.new('Text.002', txt_text_002)
ob_text_001 = bpy.data.objects.new('Text.001', txt_text_001)
ob_text = bpy.data.objects.new('Text', txt_text)
ob_plane_004 = bpy.data.objects.new('Plane.004', me_plane_005)
ob_plane_003 = bpy.data.objects.new('Plane.003', me_plane_004)
ob_plane_002 = bpy.data.objects.new('Plane.002', me_plane_003)
ob_plane_001 = bpy.data.objects.new('Plane.001', me_plane_002)
ob_plane = bpy.data.objects.new('Plane', me_plane)
ob_cube_001 = bpy.data.objects.new('Cube.001', me_cube_001)
ob_lamp = bpy.data.objects.new('Lamp', light_lamp)
ob_camera = bpy.data.objects.new('Camera', cam_camera)
ob_cube = bpy.data.objects.new('Cube', me_cube)

# ---- transforms, parenting, visibility, modifiers, constraints
ob_text_008.location = (1.06, -0.06835, 1.853)
ob_text_008.rotation_euler = (1.571, -0.0, 0.7854)
ob_text_008.scale = (0.5, 0.5, 0.5)
ob_text_008.lineart.crease_threshold = 0.0
ob_text_006.location = (-1.909, -0.09026, 1.853)
ob_text_006.rotation_euler = (1.571, -0.0, 0.7854)
ob_text_006.scale = (0.5, 0.5, 0.5)
ob_text_006.lineart.crease_threshold = 0.0
ob_plane_007.location = (-0.2206, 0.001366, 1.722)
ob_plane_007.rotation_euler = (1.571, -1.571, 0.0)
ob_plane_007.lineart.crease_threshold = 0.0
ob_plane_006.location = (-3.017, 0.001366, 1.742)
ob_plane_006.rotation_euler = (1.571, -1.571, 0.0)
ob_plane_006.lineart.crease_threshold = 0.0
ob_cube_002.location = (0.0, 0.0, 0.0)
ob_cube_002.lineart.crease_threshold = 0.0
ob_plane_005.location = (-0.5668, -2.001, 1.493)
ob_plane_005.rotation_euler = (1.571, -2.132e-14, 1.344e-07)
ob_plane_005.lineart.crease_threshold = 0.0
ob_text_005.location = (1.207, -2.004, 0.2228)
ob_text_005.rotation_euler = (1.571, -0.0, 0.0)
ob_text_005.scale = (0.5, 0.5, 0.5)
ob_text_005.lineart.crease_threshold = 0.0
ob_text_004.location = (1.225, -2.001, 1.124)
ob_text_004.rotation_euler = (1.571, -0.0, 0.0)
ob_text_004.scale = (0.5, 0.5, 0.5)
ob_text_004.lineart.crease_threshold = 0.0
ob_text_003.location = (-0.735, -2.004, 0.2259)
ob_text_003.rotation_euler = (1.571, -0.0, 0.0)
ob_text_003.scale = (0.5, 0.5, 0.5)
ob_text_003.lineart.crease_threshold = 0.0
ob_text_002.location = (0.006506, -2.784, -0.5041)
ob_text_002.rotation_euler = (1.571, -0.0, 1.571)
ob_text_002.lineart.crease_threshold = 0.0
ob_text_001.location = (-0.9912, -2.77, 0.139)
ob_text_001.rotation_euler = (1.571, -0.0, 1.571)
ob_text_001.lineart.crease_threshold = 0.0
ob_text.location = (-3.006, -0.2971, 1.618)
ob_text.rotation_euler = (1.571, -0.0, 1.571)
ob_text.lineart.crease_threshold = 0.0
ob_plane_004.location = (-0.5749, -2.001, 1.498)
ob_plane_004.rotation_euler = (1.571, -1.103, 3.199e-08)
ob_plane_004.lineart.crease_threshold = 0.0
ob_plane_003.location = (-0.5729, -2.001, 1.493)
ob_plane_003.rotation_euler = (1.571, -1.571, 0.0)
ob_plane_003.lineart.crease_threshold = 0.0
ob_plane_002.location = (-0.9813, -2.008, 1.465)
ob_plane_002.rotation_euler = (-1.571, -7.55e-08, 1.571)
ob_plane_002.scale = (0.98, 0.98, 0.98)
ob_plane_002.lineart.crease_threshold = 0.0
ob_plane_001.location = (-0.009912, -2.0, -0.4801)
ob_plane_001.rotation_euler = (0.0, -0.0, 1.571)
ob_plane_001.scale = (0.98, 0.98, 0.98)
ob_plane_001.lineart.crease_threshold = 0.0
ob_plane.location = (-3.996, 1.676e-08, 1.5)
ob_plane.lineart.crease_threshold = 0.0
ob_cube_001.location = (0.0, 0.0, 0.5)
ob_cube_001.scale = (0.98, 0.98, 0.98)
ob_cube_001.lineart.crease_threshold = 0.0
ob_lamp.location = (4.076, 1.005, 5.904)
ob_lamp.rotation_euler = (0.6503, 0.05522, 1.866)
ob_lamp.lock_rotations_4d = False
ob_lamp.empty_display_type = 'ARROWS'
ob_lamp.color = (0.0, 0.0, 0.0, 0.0)
ob_lamp.lineart.crease_threshold = 0.0
ob_camera.location = (7.509, -6.731, 4.996)
ob_camera.rotation_euler = (1.109, 0.01082, 0.8149)
ob_camera.lock_rotations_4d = False
ob_camera.empty_display_type = 'ARROWS'
ob_camera.color = (0.0, 0.0, 0.0, 0.0)
ob_camera.display_type = 'WIRE'
ob_camera.lineart.crease_threshold = 0.0
ob_cube.location = (0.0, 0.0, 0.0)
ob_cube.lineart.crease_threshold = 0.0

# ---- collection membership
col_collection_1.objects.link(ob_text_008)
col_collection_1.objects.link(ob_text_006)
col_collection_1.objects.link(ob_plane_007)
col_collection_1.objects.link(ob_plane_006)
col_collection_1.objects.link(ob_cube_002)
col_collection_1.objects.link(ob_plane_005)
col_collection_1.objects.link(ob_text_005)
col_collection_1.objects.link(ob_text_004)
col_collection_1.objects.link(ob_text_003)
col_collection_1.objects.link(ob_text_002)
col_collection_1.objects.link(ob_text_001)
col_collection_1.objects.link(ob_text)
col_collection_1.objects.link(ob_plane_004)
col_collection_1.objects.link(ob_plane_003)
col_collection_1.objects.link(ob_plane_002)
col_collection_1.objects.link(ob_plane_001)
col_collection_1.objects.link(ob_plane)
col_collection_1.objects.link(ob_cube_001)
col_collection_1.objects.link(ob_lamp)
col_collection_1.objects.link(ob_camera)
col_collection_2.objects.link(ob_cube)

# ---- scene / render settings (as saved in the file)
scene.camera = ob_camera
scene.frame_start = 1; scene.frame_end = 250; scene.frame_set(0)
scene.render.engine = 'BLENDER_EEVEE_NEXT'
scene.render.image_settings.color_mode = 'RGB'
scene.render.image_settings.compression = 90
scene.render.resolution_percentage = 50
scene.render.dither_intensity = 0.0
scene.render.bake_margin = 2
scene.render.bake_bias = 0.0
scene.cycles.use_denoising = False
scene.cycles.samples = 10
scene.cycles.sampling_pattern = 'TABULATED_SOBOL'
scene.cycles.light_sampling_threshold = 0.0
scene.cycles.use_adaptive_sampling = False
scene.cycles.use_light_tree = False
scene.cycles.blur_glossy = 0.0
scene.cycles.volume_bounces = 1
scene.cycles.pixel_filter_type = 'GAUSSIAN'
scene.cycles.sample_clamp_indirect = 0.0
scene.view_settings.view_transform = 'Standard'
bpy.context.view_layer.update()
